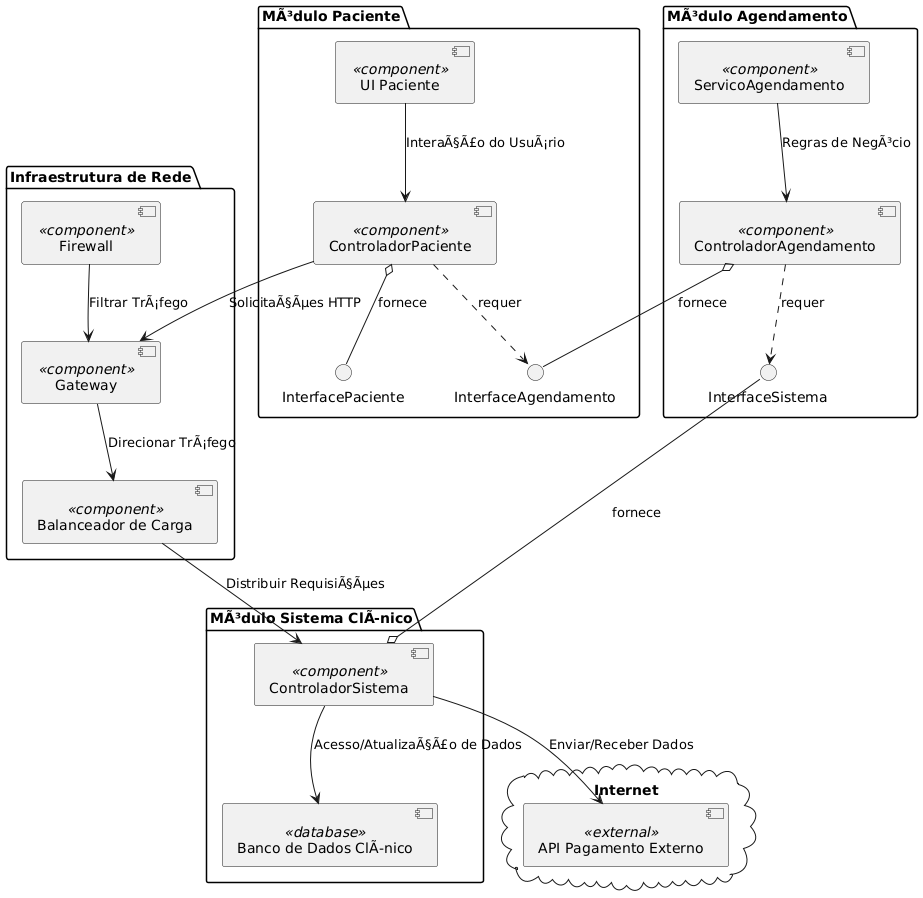

The diagram above was rendered by PlantUML. Its source (embedded in the PNG):
@startuml
cloud "Internet" {
    [API Pagamento Externo] <<external>>
}

package "MÃ³dulo Paciente" {
    [ControladorPaciente] <<component>>
    [UI Paciente] <<component>>

    interface "InterfacePaciente" as I_Paciente
    [ControladorPaciente] o-- I_Paciente : fornece
    [UI Paciente] --> [ControladorPaciente] : InteraÃ§Ã£o do UsuÃ¡rio

    interface "InterfaceAgendamento" as I_Agendamento
    [ControladorPaciente] ..> I_Agendamento : requer
}

package "MÃ³dulo Agendamento" {
    [ControladorAgendamento] <<component>>
    [ServicoAgendamento] <<component>>

    interface "InterfaceAgendamento" as I_Agendamento
    [ControladorAgendamento] o-- I_Agendamento : fornece

    interface "InterfaceSistema" as I_Sistema
    [ControladorAgendamento] ..> I_Sistema : requer

    [ServicoAgendamento] --> [ControladorAgendamento] : Regras de NegÃ³cio
}

package "MÃ³dulo Sistema ClÃnico" {
    [ControladorSistema] <<component>>
    [Banco de Dados ClÃnico] <<database>>

    interface "InterfaceSistema" as I_Sistema
    [ControladorSistema] o-- I_Sistema : fornece
    [ControladorSistema] --> [Banco de Dados ClÃnico] : Acesso/AtualizaÃ§Ã£o de Dados
}

package "Infraestrutura de Rede" {
    [Gateway] <<component>>
    [Balanceador de Carga] <<component>>
    [Firewall] <<component>>

    [Gateway] --> [Balanceador de Carga] : Direcionar TrÃ¡fego
    [Balanceador de Carga] --> [ControladorSistema] : Distribuir RequisiÃ§Ãµes
    [Firewall] --> [Gateway] : Filtrar TrÃ¡fego
}

[ControladorPaciente] --> [Gateway] : SolicitaÃ§Ãµes HTTP
[ControladorSistema] --> [API Pagamento Externo] : Enviar/Receber Dados
@enduml